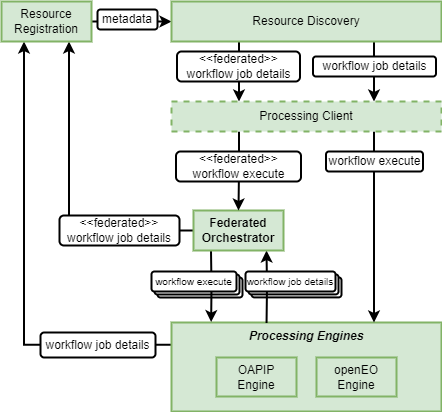

The diagram above was exported from draw.io. Its source (the exported page's mxGraphModel, read from the mxfile embedded in the PNG):
<mxGraphModel dx="1434" dy="844" grid="1" gridSize="10" guides="1" tooltips="1" connect="1" arrows="1" fold="1" page="1" pageScale="1" pageWidth="827" pageHeight="1169" math="0" shadow="0">
  <root>
    <mxCell id="sUQui3yn06AH5cz5fJDj-0" />
    <mxCell id="sUQui3yn06AH5cz5fJDj-1" parent="sUQui3yn06AH5cz5fJDj-0" />
    <mxCell id="n3XN4Bb1Y7-syDSDCq7k-4" value="" style="rounded=1;whiteSpace=wrap;html=1;fontSize=10;strokeWidth=2;" parent="sUQui3yn06AH5cz5fJDj-1" vertex="1">
      <mxGeometry x="236" y="436" width="85" height="20" as="geometry" />
    </mxCell>
    <mxCell id="n3XN4Bb1Y7-syDSDCq7k-3" value="" style="rounded=1;whiteSpace=wrap;html=1;fontSize=10;strokeWidth=2;" parent="sUQui3yn06AH5cz5fJDj-1" vertex="1">
      <mxGeometry x="233" y="433" width="85" height="20" as="geometry" />
    </mxCell>
    <mxCell id="n3XN4Bb1Y7-syDSDCq7k-2" value="" style="rounded=1;whiteSpace=wrap;html=1;fontSize=10;strokeWidth=2;" parent="sUQui3yn06AH5cz5fJDj-1" vertex="1">
      <mxGeometry x="330" y="435.9" width="90" height="20" as="geometry" />
    </mxCell>
    <mxCell id="n3XN4Bb1Y7-syDSDCq7k-1" value="" style="rounded=1;whiteSpace=wrap;html=1;fontSize=10;strokeWidth=2;" parent="sUQui3yn06AH5cz5fJDj-1" vertex="1">
      <mxGeometry x="327" y="432.9" width="90" height="20" as="geometry" />
    </mxCell>
    <mxCell id="UXawR6rYVBHZO3r1NDe_-10" style="edgeStyle=orthogonalEdgeStyle;rounded=0;orthogonalLoop=1;jettySize=auto;html=1;exitX=0;exitY=0.25;exitDx=0;exitDy=0;entryX=0.25;entryY=1;entryDx=0;entryDy=0;strokeWidth=2;" parent="sUQui3yn06AH5cz5fJDj-1" source="GEPH58M9rPFfZUJ63OEb-1" target="yCoHpW6z8s9DRGAPBG1I-1" edge="1">
      <mxGeometry relative="1" as="geometry" />
    </mxCell>
    <mxCell id="GEPH58M9rPFfZUJ63OEb-1" value="Processing Engines" style="rounded=0;whiteSpace=wrap;html=1;arcSize=6;verticalAlign=top;fontStyle=3;fillColor=#d5e8d4;strokeColor=#82b366;strokeWidth=2;" parent="sUQui3yn06AH5cz5fJDj-1" vertex="1">
      <mxGeometry x="250" y="481" width="270" height="89" as="geometry" />
    </mxCell>
    <mxCell id="sUQui3yn06AH5cz5fJDj-23" value="OAPIP&lt;br&gt;Engine" style="rounded=0;whiteSpace=wrap;html=1;fillColor=#d5e8d4;strokeColor=#82b366;strokeWidth=2;" parent="sUQui3yn06AH5cz5fJDj-1" vertex="1">
      <mxGeometry x="295" y="516" width="80" height="39" as="geometry" />
    </mxCell>
    <mxCell id="yCoHpW6z8s9DRGAPBG1I-20" style="edgeStyle=orthogonalEdgeStyle;rounded=0;orthogonalLoop=1;jettySize=auto;html=1;exitX=0.75;exitY=1;exitDx=0;exitDy=0;entryX=0.332;entryY=-0.003;entryDx=0;entryDy=0;entryPerimeter=0;strokeWidth=2;" parent="sUQui3yn06AH5cz5fJDj-1" edge="1">
      <mxGeometry relative="1" as="geometry">
        <mxPoint x="289.5" y="409" as="sourcePoint" />
        <mxPoint x="289.6400000000001" y="480.61" as="targetPoint" />
      </mxGeometry>
    </mxCell>
    <mxCell id="UXawR6rYVBHZO3r1NDe_-11" style="edgeStyle=orthogonalEdgeStyle;rounded=0;orthogonalLoop=1;jettySize=auto;html=1;exitX=0;exitY=0.5;exitDx=0;exitDy=0;entryX=0.75;entryY=1;entryDx=0;entryDy=0;strokeWidth=2;" parent="sUQui3yn06AH5cz5fJDj-1" source="yCoHpW6z8s9DRGAPBG1I-0" target="yCoHpW6z8s9DRGAPBG1I-1" edge="1">
      <mxGeometry relative="1" as="geometry" />
    </mxCell>
    <mxCell id="6eNDK9Ko1imPCEdpadmF-12" style="edgeStyle=orthogonalEdgeStyle;rounded=0;orthogonalLoop=1;jettySize=auto;html=1;exitX=0.25;exitY=1;exitDx=0;exitDy=0;entryX=0.165;entryY=0.003;entryDx=0;entryDy=0;entryPerimeter=0;startArrow=classic;startFill=1;endArrow=none;endFill=0;strokeWidth=2;" parent="sUQui3yn06AH5cz5fJDj-1" edge="1">
      <mxGeometry relative="1" as="geometry">
        <mxPoint x="345" y="409" as="sourcePoint" />
        <mxPoint x="345.04999999999995" y="481.39" as="targetPoint" />
      </mxGeometry>
    </mxCell>
    <mxCell id="yCoHpW6z8s9DRGAPBG1I-0" value="Federated Orchestrator" style="rounded=0;whiteSpace=wrap;html=1;fillColor=#d5e8d4;strokeColor=#82b366;fontStyle=1;strokeWidth=2;" parent="sUQui3yn06AH5cz5fJDj-1" vertex="1">
      <mxGeometry x="272" y="369" width="90" height="40" as="geometry" />
    </mxCell>
    <mxCell id="UXawR6rYVBHZO3r1NDe_-6" style="edgeStyle=orthogonalEdgeStyle;rounded=0;orthogonalLoop=1;jettySize=auto;html=1;exitX=1;exitY=0.5;exitDx=0;exitDy=0;entryX=0;entryY=0.5;entryDx=0;entryDy=0;strokeWidth=2;" parent="sUQui3yn06AH5cz5fJDj-1" source="yCoHpW6z8s9DRGAPBG1I-1" target="yCoHpW6z8s9DRGAPBG1I-4" edge="1">
      <mxGeometry relative="1" as="geometry" />
    </mxCell>
    <mxCell id="yCoHpW6z8s9DRGAPBG1I-1" value="Resource Registration" style="rounded=0;whiteSpace=wrap;html=1;fillColor=#d5e8d4;strokeColor=#82b366;strokeWidth=2;" parent="sUQui3yn06AH5cz5fJDj-1" vertex="1">
      <mxGeometry x="80" y="160" width="90" height="40" as="geometry" />
    </mxCell>
    <mxCell id="6eNDK9Ko1imPCEdpadmF-4" style="edgeStyle=orthogonalEdgeStyle;rounded=0;orthogonalLoop=1;jettySize=auto;html=1;exitX=0.25;exitY=1;exitDx=0;exitDy=0;entryX=0.25;entryY=0;entryDx=0;entryDy=0;strokeWidth=2;" parent="sUQui3yn06AH5cz5fJDj-1" source="yCoHpW6z8s9DRGAPBG1I-4" target="6eNDK9Ko1imPCEdpadmF-0" edge="1">
      <mxGeometry relative="1" as="geometry" />
    </mxCell>
    <mxCell id="6eNDK9Ko1imPCEdpadmF-5" style="edgeStyle=orthogonalEdgeStyle;rounded=0;orthogonalLoop=1;jettySize=auto;html=1;exitX=0.75;exitY=1;exitDx=0;exitDy=0;entryX=0.75;entryY=0;entryDx=0;entryDy=0;strokeWidth=2;" parent="sUQui3yn06AH5cz5fJDj-1" source="yCoHpW6z8s9DRGAPBG1I-4" target="6eNDK9Ko1imPCEdpadmF-0" edge="1">
      <mxGeometry relative="1" as="geometry" />
    </mxCell>
    <mxCell id="yCoHpW6z8s9DRGAPBG1I-4" value="Resource Discovery" style="rounded=0;whiteSpace=wrap;html=1;fillColor=#d5e8d4;strokeColor=#82b366;strokeWidth=2;" parent="sUQui3yn06AH5cz5fJDj-1" vertex="1">
      <mxGeometry x="250" y="160" width="270" height="40" as="geometry" />
    </mxCell>
    <mxCell id="yCoHpW6z8s9DRGAPBG1I-23" value="&amp;lt;&amp;lt;federated&amp;gt;&amp;gt;&lt;br&gt;workflow job details" style="rounded=1;whiteSpace=wrap;html=1;strokeWidth=2;" parent="sUQui3yn06AH5cz5fJDj-1" vertex="1">
      <mxGeometry x="255.5" y="210" width="123" height="30" as="geometry" />
    </mxCell>
    <mxCell id="UXawR6rYVBHZO3r1NDe_-7" value="metadata" style="rounded=1;whiteSpace=wrap;html=1;strokeWidth=2;" parent="sUQui3yn06AH5cz5fJDj-1" vertex="1">
      <mxGeometry x="176" y="168" width="60" height="20" as="geometry" />
    </mxCell>
    <mxCell id="yCoHpW6z8s9DRGAPBG1I-14" value="&amp;lt;&amp;lt;federated&amp;gt;&amp;gt;&lt;br&gt;workflow job details" style="rounded=1;whiteSpace=wrap;html=1;strokeWidth=2;" parent="sUQui3yn06AH5cz5fJDj-1" vertex="1">
      <mxGeometry x="138" y="374" width="120" height="30" as="geometry" />
    </mxCell>
    <mxCell id="yCoHpW6z8s9DRGAPBG1I-10" value="workflow job details" style="rounded=1;whiteSpace=wrap;html=1;strokeWidth=2;" parent="sUQui3yn06AH5cz5fJDj-1" vertex="1">
      <mxGeometry x="119" y="491" width="115" height="25" as="geometry" />
    </mxCell>
    <mxCell id="6eNDK9Ko1imPCEdpadmF-15" style="edgeStyle=orthogonalEdgeStyle;rounded=0;orthogonalLoop=1;jettySize=auto;html=1;exitX=0.75;exitY=1;exitDx=0;exitDy=0;entryX=0.75;entryY=0;entryDx=0;entryDy=0;strokeWidth=2;" parent="sUQui3yn06AH5cz5fJDj-1" source="6eNDK9Ko1imPCEdpadmF-0" target="GEPH58M9rPFfZUJ63OEb-1" edge="1">
      <mxGeometry relative="1" as="geometry" />
    </mxCell>
    <mxCell id="6eNDK9Ko1imPCEdpadmF-16" style="edgeStyle=orthogonalEdgeStyle;rounded=0;orthogonalLoop=1;jettySize=auto;html=1;exitX=0.25;exitY=1;exitDx=0;exitDy=0;strokeWidth=2;" parent="sUQui3yn06AH5cz5fJDj-1" source="6eNDK9Ko1imPCEdpadmF-0" target="yCoHpW6z8s9DRGAPBG1I-0" edge="1">
      <mxGeometry relative="1" as="geometry" />
    </mxCell>
    <mxCell id="6eNDK9Ko1imPCEdpadmF-0" value="Processing Client" style="rounded=0;whiteSpace=wrap;html=1;dashed=1;fillColor=#d5e8d4;strokeColor=#82b366;strokeWidth=2;" parent="sUQui3yn06AH5cz5fJDj-1" vertex="1">
      <mxGeometry x="250" y="260" width="270" height="30" as="geometry" />
    </mxCell>
    <mxCell id="6eNDK9Ko1imPCEdpadmF-1" value="workflow job details" style="rounded=1;whiteSpace=wrap;html=1;strokeWidth=2;" parent="sUQui3yn06AH5cz5fJDj-1" vertex="1">
      <mxGeometry x="391.5" y="215" width="123" height="20" as="geometry" />
    </mxCell>
    <mxCell id="yCoHpW6z8s9DRGAPBG1I-19" value="workflow job details" style="rounded=1;whiteSpace=wrap;html=1;fontSize=10;strokeWidth=2;" parent="sUQui3yn06AH5cz5fJDj-1" vertex="1">
      <mxGeometry x="324" y="430" width="90" height="20" as="geometry" />
    </mxCell>
    <mxCell id="6eNDK9Ko1imPCEdpadmF-3" value="&amp;lt;&amp;lt;federated&amp;gt;&amp;gt;&lt;br&gt;workflow&amp;nbsp;execute" style="rounded=1;whiteSpace=wrap;html=1;strokeWidth=2;" parent="sUQui3yn06AH5cz5fJDj-1" vertex="1">
      <mxGeometry x="254.5" y="310" width="125" height="30" as="geometry" />
    </mxCell>
    <mxCell id="6eNDK9Ko1imPCEdpadmF-10" value="workflow execute" style="rounded=1;whiteSpace=wrap;html=1;strokeWidth=2;" parent="sUQui3yn06AH5cz5fJDj-1" vertex="1">
      <mxGeometry x="404.5" y="310" width="97" height="20" as="geometry" />
    </mxCell>
    <mxCell id="6eNDK9Ko1imPCEdpadmF-11" value="workflow execute" style="rounded=1;whiteSpace=wrap;html=1;fontSize=10;strokeWidth=2;" parent="sUQui3yn06AH5cz5fJDj-1" vertex="1">
      <mxGeometry x="230" y="430" width="85" height="20" as="geometry" />
    </mxCell>
    <mxCell id="mjA6WW5_7gjJefNN4fYI-0" value="openEO&lt;br&gt;Engine" style="rounded=0;whiteSpace=wrap;html=1;fillColor=#d5e8d4;strokeColor=#82b366;strokeWidth=2;" parent="sUQui3yn06AH5cz5fJDj-1" vertex="1">
      <mxGeometry x="395" y="516" width="80" height="39" as="geometry" />
    </mxCell>
  </root>
</mxGraphModel>